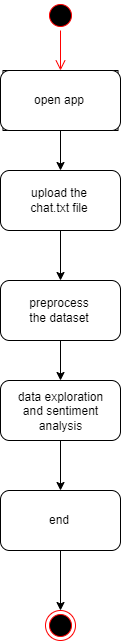

The diagram above was exported from draw.io. Its source (the exported page's mxGraphModel, read from the mxfile embedded in the PNG):
<mxGraphModel dx="599" dy="622" grid="1" gridSize="10" guides="1" tooltips="1" connect="1" arrows="1" fold="1" page="1" pageScale="1" pageWidth="827" pageHeight="1169" math="0" shadow="0">
  <root>
    <mxCell id="0" />
    <mxCell id="1" parent="0" />
    <mxCell id="ULvWYWUpMpjF_jbcd5RR-1" value="" style="ellipse;html=1;shape=startState;fillColor=#000000;strokeColor=#ff0000;" parent="1" vertex="1">
      <mxGeometry x="400" y="50" width="30" height="30" as="geometry" />
    </mxCell>
    <mxCell id="ULvWYWUpMpjF_jbcd5RR-2" value="" style="edgeStyle=orthogonalEdgeStyle;html=1;verticalAlign=bottom;endArrow=open;endSize=8;strokeColor=#ff0000;rounded=0;entryX=0.5;entryY=0;entryDx=0;entryDy=0;" parent="1" source="ULvWYWUpMpjF_jbcd5RR-1" target="ULvWYWUpMpjF_jbcd5RR-3" edge="1">
      <mxGeometry relative="1" as="geometry">
        <mxPoint x="415" y="140" as="targetPoint" />
        <Array as="points" />
      </mxGeometry>
    </mxCell>
    <mxCell id="ULvWYWUpMpjF_jbcd5RR-3" value="" style="rounded=0;whiteSpace=wrap;html=1;" parent="1" vertex="1">
      <mxGeometry x="357.5" y="120" width="115" height="60" as="geometry" />
    </mxCell>
    <mxCell id="ULvWYWUpMpjF_jbcd5RR-7" value="" style="edgeStyle=orthogonalEdgeStyle;rounded=0;orthogonalLoop=1;jettySize=auto;html=1;" parent="1" source="ULvWYWUpMpjF_jbcd5RR-5" target="ULvWYWUpMpjF_jbcd5RR-6" edge="1">
      <mxGeometry relative="1" as="geometry" />
    </mxCell>
    <mxCell id="ULvWYWUpMpjF_jbcd5RR-5" value="" style="rounded=1;whiteSpace=wrap;html=1;" parent="1" vertex="1">
      <mxGeometry x="355" y="120" width="120" height="60" as="geometry" />
    </mxCell>
    <mxCell id="ULvWYWUpMpjF_jbcd5RR-4" value="open app" style="text;html=1;strokeColor=none;fillColor=none;align=center;verticalAlign=middle;whiteSpace=wrap;rounded=0;" parent="1" vertex="1">
      <mxGeometry x="384" y="135" width="60" height="30" as="geometry" />
    </mxCell>
    <mxCell id="ULvWYWUpMpjF_jbcd5RR-10" value="" style="edgeStyle=orthogonalEdgeStyle;rounded=0;orthogonalLoop=1;jettySize=auto;html=1;" parent="1" source="ULvWYWUpMpjF_jbcd5RR-6" target="ULvWYWUpMpjF_jbcd5RR-9" edge="1">
      <mxGeometry relative="1" as="geometry" />
    </mxCell>
    <mxCell id="ULvWYWUpMpjF_jbcd5RR-6" value="" style="rounded=1;whiteSpace=wrap;html=1;" parent="1" vertex="1">
      <mxGeometry x="355" y="220" width="120" height="60" as="geometry" />
    </mxCell>
    <mxCell id="ULvWYWUpMpjF_jbcd5RR-8" value="upload the chat.txt file" style="text;html=1;strokeColor=none;fillColor=none;align=center;verticalAlign=middle;whiteSpace=wrap;rounded=0;" parent="1" vertex="1">
      <mxGeometry x="366" y="237.5" width="96" height="25" as="geometry" />
    </mxCell>
    <mxCell id="yWdPSnHHq0sHX9N-WUUw-2" value="" style="edgeStyle=orthogonalEdgeStyle;rounded=0;orthogonalLoop=1;jettySize=auto;html=1;" edge="1" parent="1" source="ULvWYWUpMpjF_jbcd5RR-9" target="yWdPSnHHq0sHX9N-WUUw-1">
      <mxGeometry relative="1" as="geometry" />
    </mxCell>
    <mxCell id="ULvWYWUpMpjF_jbcd5RR-9" value="" style="whiteSpace=wrap;html=1;rounded=1;" parent="1" vertex="1">
      <mxGeometry x="355" y="330" width="120" height="60" as="geometry" />
    </mxCell>
    <mxCell id="ULvWYWUpMpjF_jbcd5RR-12" value="preprocess the dataset" style="text;html=1;strokeColor=none;fillColor=none;align=center;verticalAlign=middle;whiteSpace=wrap;rounded=0;" parent="1" vertex="1">
      <mxGeometry x="384" y="345" width="60" height="30" as="geometry" />
    </mxCell>
    <mxCell id="yWdPSnHHq0sHX9N-WUUw-5" value="" style="edgeStyle=orthogonalEdgeStyle;rounded=0;orthogonalLoop=1;jettySize=auto;html=1;" edge="1" parent="1" source="yWdPSnHHq0sHX9N-WUUw-1" target="yWdPSnHHq0sHX9N-WUUw-4">
      <mxGeometry relative="1" as="geometry" />
    </mxCell>
    <mxCell id="yWdPSnHHq0sHX9N-WUUw-1" value="" style="whiteSpace=wrap;html=1;rounded=1;" vertex="1" parent="1">
      <mxGeometry x="355" y="430" width="120" height="60" as="geometry" />
    </mxCell>
    <mxCell id="yWdPSnHHq0sHX9N-WUUw-3" value="data exploration and sentiment analysis" style="text;html=1;strokeColor=none;fillColor=none;align=center;verticalAlign=middle;whiteSpace=wrap;rounded=0;" vertex="1" parent="1">
      <mxGeometry x="367.5" y="460" width="95" as="geometry" />
    </mxCell>
    <mxCell id="yWdPSnHHq0sHX9N-WUUw-8" value="" style="edgeStyle=orthogonalEdgeStyle;rounded=0;orthogonalLoop=1;jettySize=auto;html=1;" edge="1" parent="1" source="yWdPSnHHq0sHX9N-WUUw-4" target="yWdPSnHHq0sHX9N-WUUw-7">
      <mxGeometry relative="1" as="geometry" />
    </mxCell>
    <mxCell id="yWdPSnHHq0sHX9N-WUUw-4" value="" style="whiteSpace=wrap;html=1;rounded=1;" vertex="1" parent="1">
      <mxGeometry x="355" y="540" width="120" height="60" as="geometry" />
    </mxCell>
    <mxCell id="yWdPSnHHq0sHX9N-WUUw-6" value="end" style="text;html=1;strokeColor=none;fillColor=none;align=center;verticalAlign=middle;whiteSpace=wrap;rounded=0;" vertex="1" parent="1">
      <mxGeometry x="384" y="555" width="60" height="30" as="geometry" />
    </mxCell>
    <mxCell id="yWdPSnHHq0sHX9N-WUUw-7" value="" style="ellipse;html=1;shape=endState;fillColor=#000000;strokeColor=#ff0000;" vertex="1" parent="1">
      <mxGeometry x="400" y="660" width="30" height="30" as="geometry" />
    </mxCell>
  </root>
</mxGraphModel>